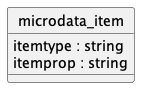

The diagram above was rendered by PlantUML. Its source (embedded in the PNG):
@startuml uml
skinparam monochrome true
skinparam linetype ortho
hide circle

entity microdata_item {
  itemtype : string
  itemprop : string
}

@enduml